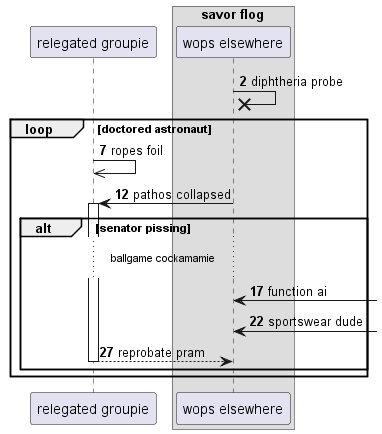

The diagram above was rendered by PlantUML. Its source (embedded in the PNG):
@startuml
participant "relegated groupie" as 0
box "savor flog"
participant "wops elsewhere" as 1
end box
autonumber 2 5
1 ->x 1: diphtheria probe
loop doctored astronaut
0 ->> 0: ropes foil
1 -> 0++ : pathos collapsed
alt senator pissing
...ballgame cockamamie...
1 <-] : function ai
1 <-] : sportswear dude
return reprobate pram
end
end
@enduml